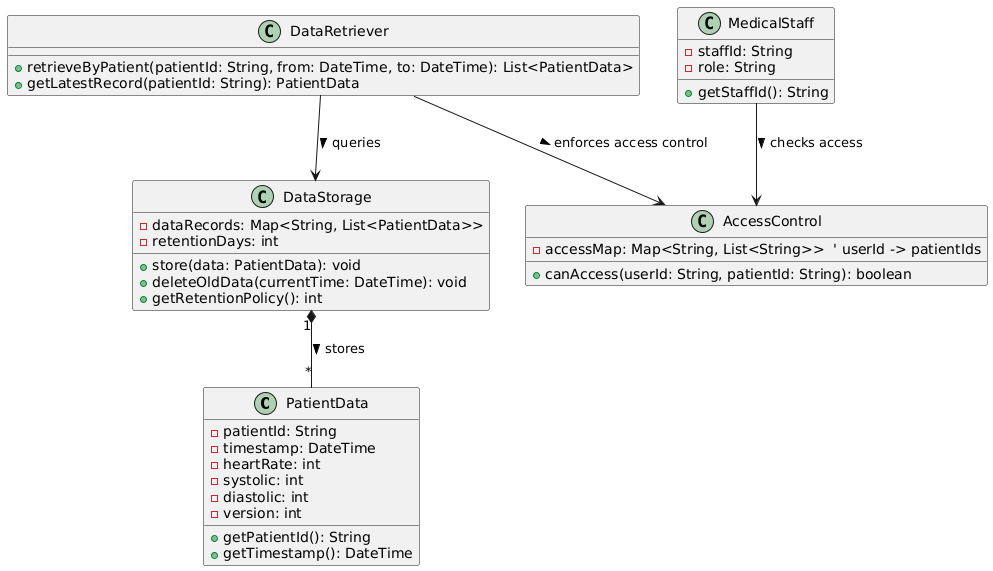

The diagram above was rendered by PlantUML. Its source (embedded in the PNG):
@startuml
'---------------------------
' Class: PatientData
'---------------------------
class PatientData {
    - patientId: String
    - timestamp: DateTime
    - heartRate: int
    - systolic: int
    - diastolic: int
    - version: int
    + getPatientId(): String
    + getTimestamp(): DateTime
}

'---------------------------
' Class: DataStorage
'---------------------------
class DataStorage {
    - dataRecords: Map<String, List<PatientData>>
    - retentionDays: int
    + store(data: PatientData): void
    + deleteOldData(currentTime: DateTime): void
    + getRetentionPolicy(): int
}

'---------------------------
' Class: DataRetriever
'---------------------------
class DataRetriever {
    + retrieveByPatient(patientId: String, from: DateTime, to: DateTime): List<PatientData>
    + getLatestRecord(patientId: String): PatientData
}

'---------------------------
' Class: AccessControl
'---------------------------
class AccessControl {
    - accessMap: Map<String, List<String>>  ' userId -> patientIds
    + canAccess(userId: String, patientId: String): boolean
}

'---------------------------
' Class: MedicalStaff
'---------------------------
class MedicalStaff {
    - staffId: String
    - role: String
    + getStaffId(): String
}

'---------------------------
' Relationships
'---------------------------
MedicalStaff --> AccessControl : checks access >
DataRetriever --> DataStorage : queries >
DataRetriever --> AccessControl : enforces access control >
DataStorage "1" *-- "*" PatientData : stores >
@enduml